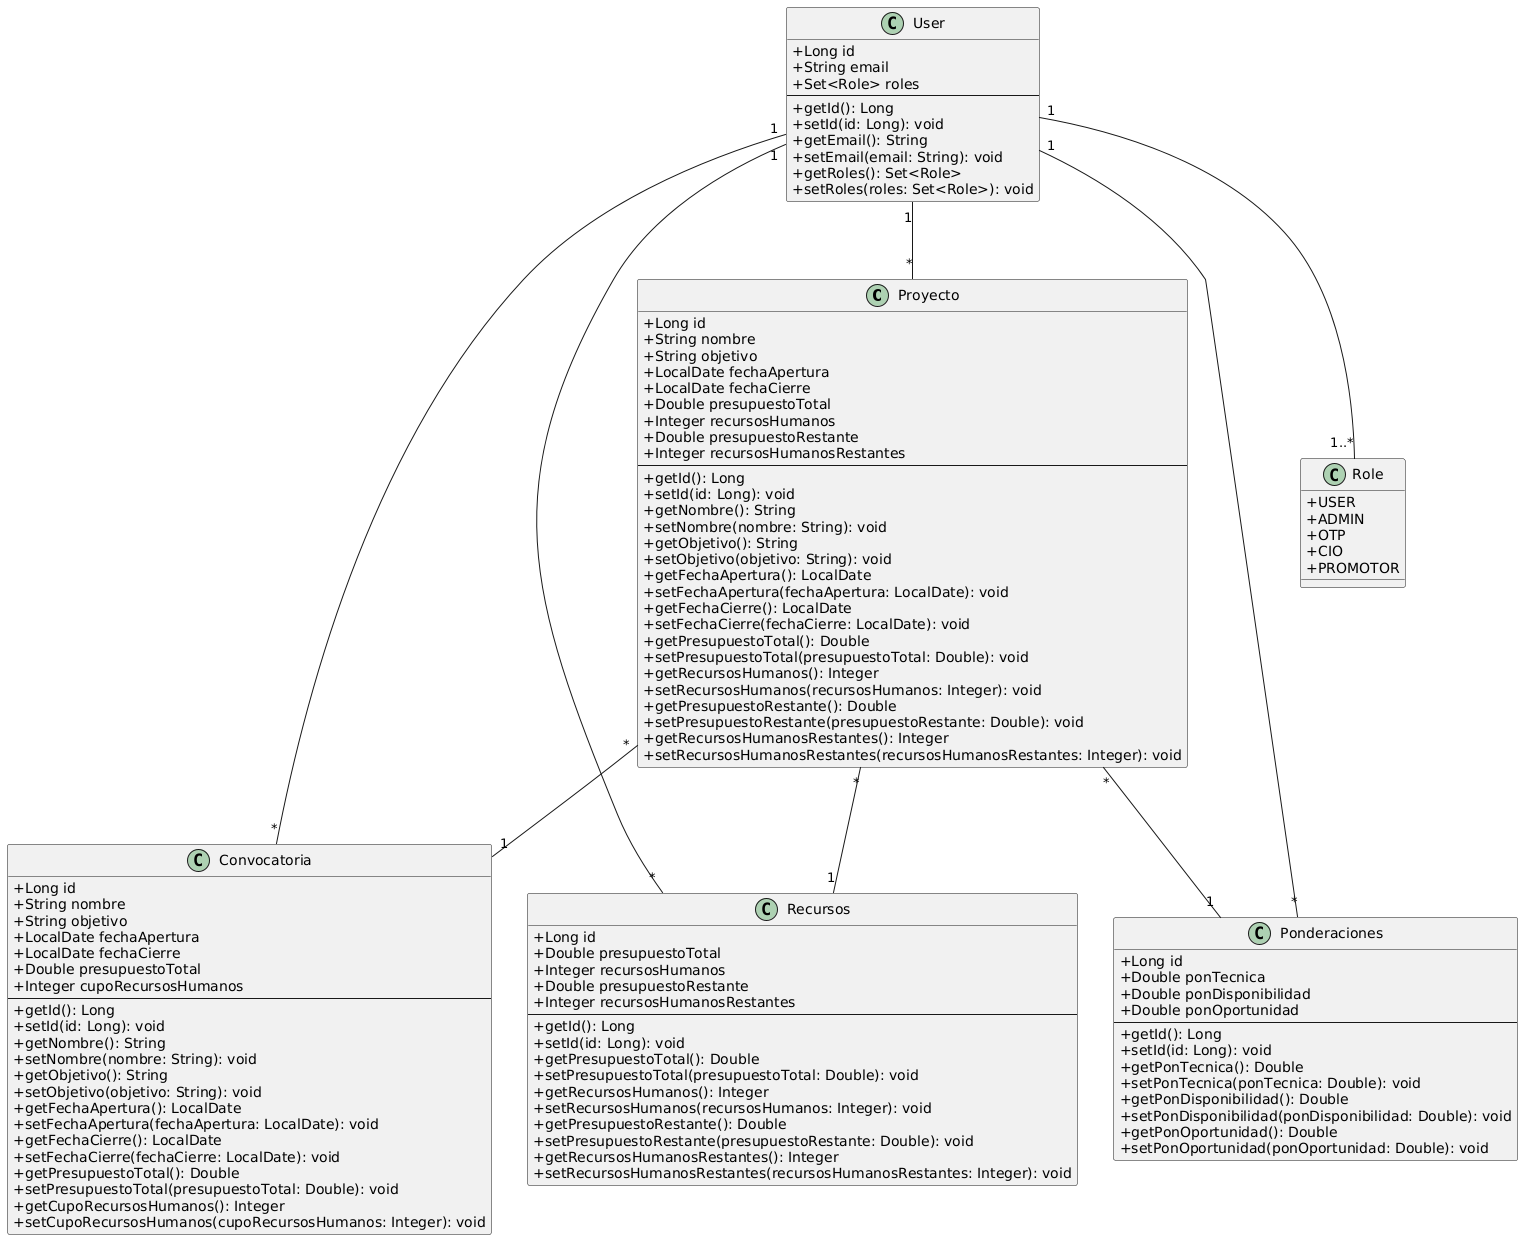

The diagram above was rendered by PlantUML. Its source (embedded in the PNG):
@startuml
skinparam classAttributeIconSize 0

    class Proyecto {
        + Long id
        + String nombre
        + String objetivo
        + LocalDate fechaApertura
        + LocalDate fechaCierre
        + Double presupuestoTotal
        + Integer recursosHumanos
        + Double presupuestoRestante
        + Integer recursosHumanosRestantes
        --
        + getId(): Long
        + setId(id: Long): void
        + getNombre(): String
        + setNombre(nombre: String): void
        + getObjetivo(): String
        + setObjetivo(objetivo: String): void
        + getFechaApertura(): LocalDate
        + setFechaApertura(fechaApertura: LocalDate): void
        + getFechaCierre(): LocalDate
        + setFechaCierre(fechaCierre: LocalDate): void
        + getPresupuestoTotal(): Double
        + setPresupuestoTotal(presupuestoTotal: Double): void
        + getRecursosHumanos(): Integer
        + setRecursosHumanos(recursosHumanos: Integer): void
        + getPresupuestoRestante(): Double
        + setPresupuestoRestante(presupuestoRestante: Double): void
        + getRecursosHumanosRestantes(): Integer
        + setRecursosHumanosRestantes(recursosHumanosRestantes: Integer): void
    }

    class Convocatoria {
        + Long id
        + String nombre
        + String objetivo
        + LocalDate fechaApertura
        + LocalDate fechaCierre
        + Double presupuestoTotal
        + Integer cupoRecursosHumanos
        --
        + getId(): Long
        + setId(id: Long): void
        + getNombre(): String
        + setNombre(nombre: String): void
        + getObjetivo(): String
        + setObjetivo(objetivo: String): void
        + getFechaApertura(): LocalDate
        + setFechaApertura(fechaApertura: LocalDate): void
        + getFechaCierre(): LocalDate
        + setFechaCierre(fechaCierre: LocalDate): void
        + getPresupuestoTotal(): Double
        + setPresupuestoTotal(presupuestoTotal: Double): void
        + getCupoRecursosHumanos(): Integer
        + setCupoRecursosHumanos(cupoRecursosHumanos: Integer): void
    }

    class User {
        + Long id
        + String email
        + Set<Role> roles
        --
        + getId(): Long
        + setId(id: Long): void
        + getEmail(): String
        + setEmail(email: String): void
        + getRoles(): Set<Role>
        + setRoles(roles: Set<Role>): void
    }

    class Ponderaciones {
        + Long id
        + Double ponTecnica
        + Double ponDisponibilidad
        + Double ponOportunidad
        --
        + getId(): Long
        + setId(id: Long): void
        + getPonTecnica(): Double
        + setPonTecnica(ponTecnica: Double): void
        + getPonDisponibilidad(): Double
        + setPonDisponibilidad(ponDisponibilidad: Double): void
        + getPonOportunidad(): Double
        + setPonOportunidad(ponOportunidad: Double): void
    }

    class Recursos {
        + Long id
        + Double presupuestoTotal
        + Integer recursosHumanos
        + Double presupuestoRestante
        + Integer recursosHumanosRestantes
        --
        + getId(): Long
        + setId(id: Long): void
        + getPresupuestoTotal(): Double
        + setPresupuestoTotal(presupuestoTotal: Double): void
        + getRecursosHumanos(): Integer
        + setRecursosHumanos(recursosHumanos: Integer): void
        + getPresupuestoRestante(): Double
        + setPresupuestoRestante(presupuestoRestante: Double): void
        + getRecursosHumanosRestantes(): Integer
        + setRecursosHumanosRestantes(recursosHumanosRestantes: Integer): void
    }

  class Role {
  +USER
  +ADMIN
  +OTP
  +CIO
  +PROMOTOR
}

User "1" -- "1..*" Role


Proyecto "*" -- "1" Convocatoria : ""
Proyecto "*" -- "1" Recursos : ""
Proyecto "*" -- "1" Ponderaciones : ""
User "1" -- "*" Proyecto : ""
User "1" -- "*" Convocatoria : ""
User "1" -- "*" Ponderaciones : ""
User "1" -- "*" Recursos : ""
@enduml